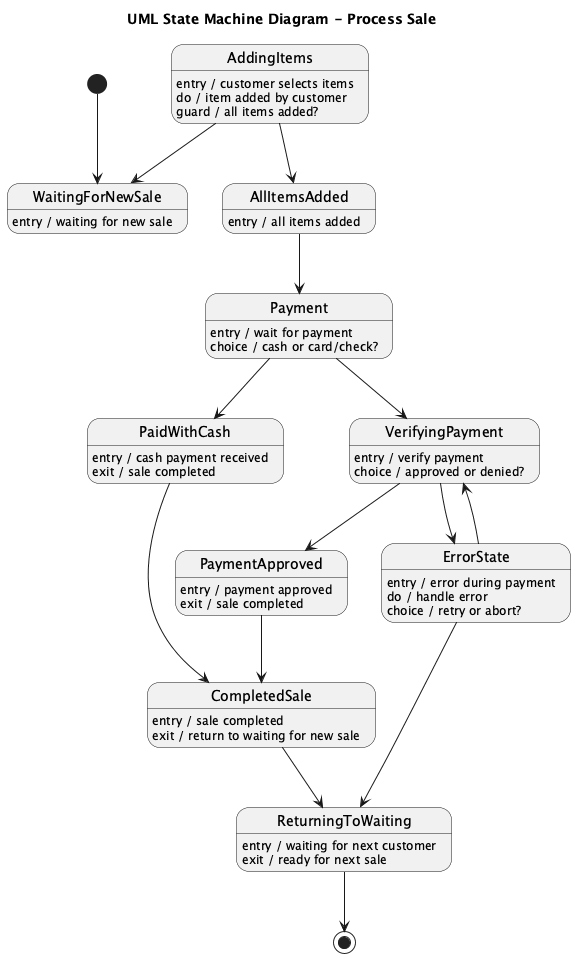

The diagram above was rendered by PlantUML. Its source (embedded in the PNG):
@startuml
title UML State Machine Diagram - Process Sale

[*] --> WaitingForNewSale

state WaitingForNewSale
WaitingForNewSale : entry / waiting for new sale

state AddingItems
AddingItems : entry / customer selects items
AddingItems : do / item added by customer
AddingItems : guard / all items added?
AddingItems --> AllItemsAdded
AddingItems --> WaitingForNewSale

state AllItemsAdded
AllItemsAdded : entry / all items added
AllItemsAdded --> Payment

state Payment
Payment : entry / wait for payment
Payment : choice / cash or card/check?
Payment --> PaidWithCash
Payment --> VerifyingPayment

state PaidWithCash
PaidWithCash : entry / cash payment received
PaidWithCash : exit / sale completed
PaidWithCash --> CompletedSale

state VerifyingPayment
VerifyingPayment : entry / verify payment
VerifyingPayment : choice / approved or denied?
VerifyingPayment --> PaymentApproved
VerifyingPayment --> ErrorState

state PaymentApproved
PaymentApproved : entry / payment approved
PaymentApproved : exit / sale completed
PaymentApproved --> CompletedSale

state ErrorState
ErrorState : entry / error during payment
ErrorState : do / handle error
ErrorState : choice / retry or abort?
ErrorState --> VerifyingPayment
ErrorState --> ReturningToWaiting

state CompletedSale
CompletedSale : entry / sale completed
CompletedSale : exit / return to waiting for new sale
CompletedSale --> ReturningToWaiting

state ReturningToWaiting
ReturningToWaiting : entry / waiting for next customer
ReturningToWaiting : exit / ready for next sale
ReturningToWaiting --> [*]
@enduml